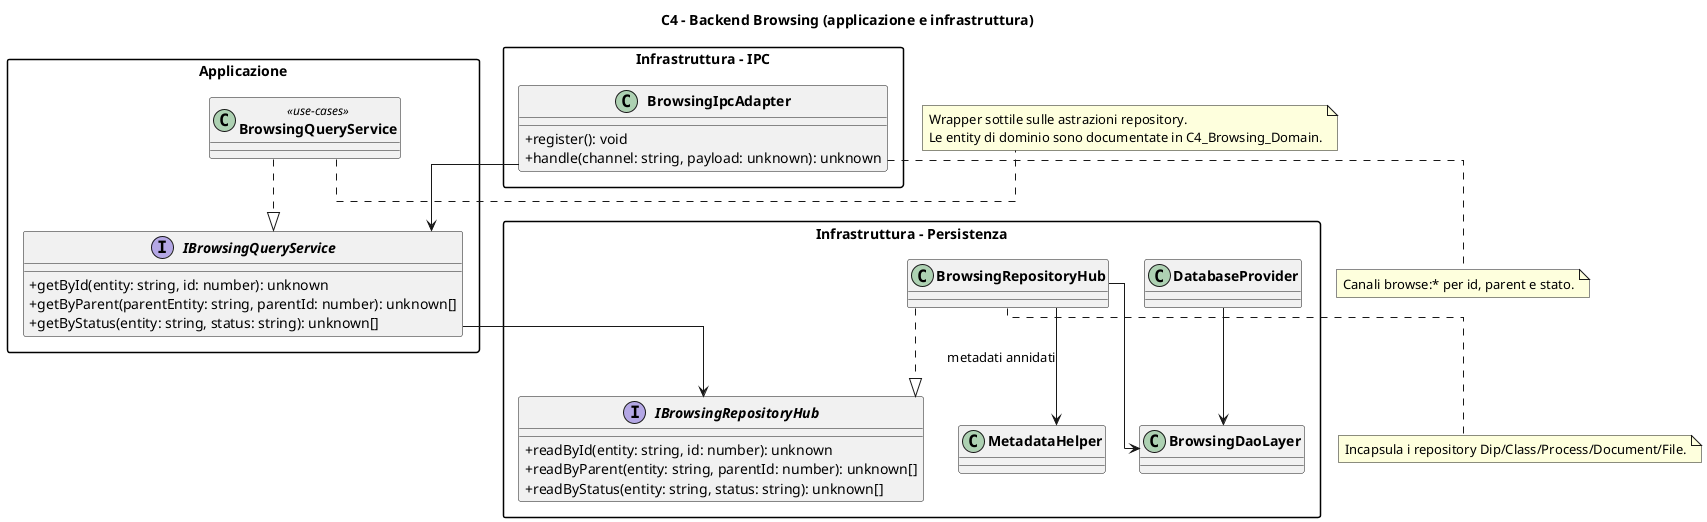

The diagram above was rendered by PlantUML. Its source (embedded in the PNG):
@startuml C4_Browsing_Backend

title C4 - Backend Browsing (applicazione e infrastruttura)

top to bottom direction
skinparam classAttributeIconSize 0
skinparam classFontStyle bold
skinparam packageStyle rectangle
skinparam linetype ortho

package "Applicazione" {
  interface IBrowsingQueryService {
    +getById(entity: string, id: number): unknown
    +getByParent(parentEntity: string, parentId: number): unknown[]
    +getByStatus(entity: string, status: string): unknown[]
  }

  class BrowsingQueryService <<use-cases>>
}

package "Infrastruttura - IPC" {
  class BrowsingIpcAdapter {
    +register(): void
    +handle(channel: string, payload: unknown): unknown
  }
}

package "Infrastruttura - Persistenza" {
  interface IBrowsingRepositoryHub {
    +readById(entity: string, id: number): unknown
    +readByParent(entity: string, parentId: number): unknown[]
    +readByStatus(entity: string, status: string): unknown[]
  }

  class BrowsingRepositoryHub
  class BrowsingDaoLayer
  class MetadataHelper
  class DatabaseProvider
}

BrowsingQueryService ..|> IBrowsingQueryService
BrowsingIpcAdapter -down-> IBrowsingQueryService
IBrowsingQueryService -down-> IBrowsingRepositoryHub
BrowsingRepositoryHub ..|> IBrowsingRepositoryHub
BrowsingRepositoryHub -down-> BrowsingDaoLayer
BrowsingRepositoryHub --> MetadataHelper : metadati annidati
DatabaseProvider -down-> BrowsingDaoLayer

note bottom of BrowsingRepositoryHub
Incapsula i repository Dip/Class/Process/Document/File.
end note

note right of BrowsingQueryService
Wrapper sottile sulle astrazioni repository.
Le entity di dominio sono documentate in C4_Browsing_Domain.
end note

note bottom of BrowsingIpcAdapter
Canali browse:* per id, parent e stato.
end note

@enduml